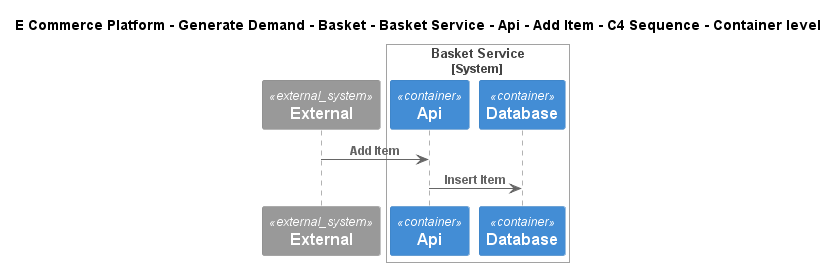

The diagram above was rendered by PlantUML. Its source (embedded in the PNG):
@startuml
!include ..\..\..\..\..\..\..\..\..\.c4s\C4_Sequence.puml
SHOW_FOOT_BOXES()

title E Commerce Platform - Generate Demand - Basket - Basket Service - Api - Add Item - C4 Sequence - Container level

System_Ext(C4InterFlow.SoftwareSystems.ExternalSystem, "External", "")

System_Boundary(ECommercePlatform.GenerateDemand.Basket.SoftwareSystems.BasketService, "Basket Service")
    Container(ECommercePlatform.GenerateDemand.Basket.SoftwareSystems.BasketService.Containers.Api, "Api", "", "")
    ContainerDb(ECommercePlatform.GenerateDemand.Basket.SoftwareSystems.BasketService.Containers.Database, "Database", "", "")
Boundary_End()

Rel(C4InterFlow.SoftwareSystems.ExternalSystem, ECommercePlatform.GenerateDemand.Basket.SoftwareSystems.BasketService.Containers.Api, "Add Item")
Rel(ECommercePlatform.GenerateDemand.Basket.SoftwareSystems.BasketService.Containers.Api, ECommercePlatform.GenerateDemand.Basket.SoftwareSystems.BasketService.Containers.Database, "Insert Item")


@enduml